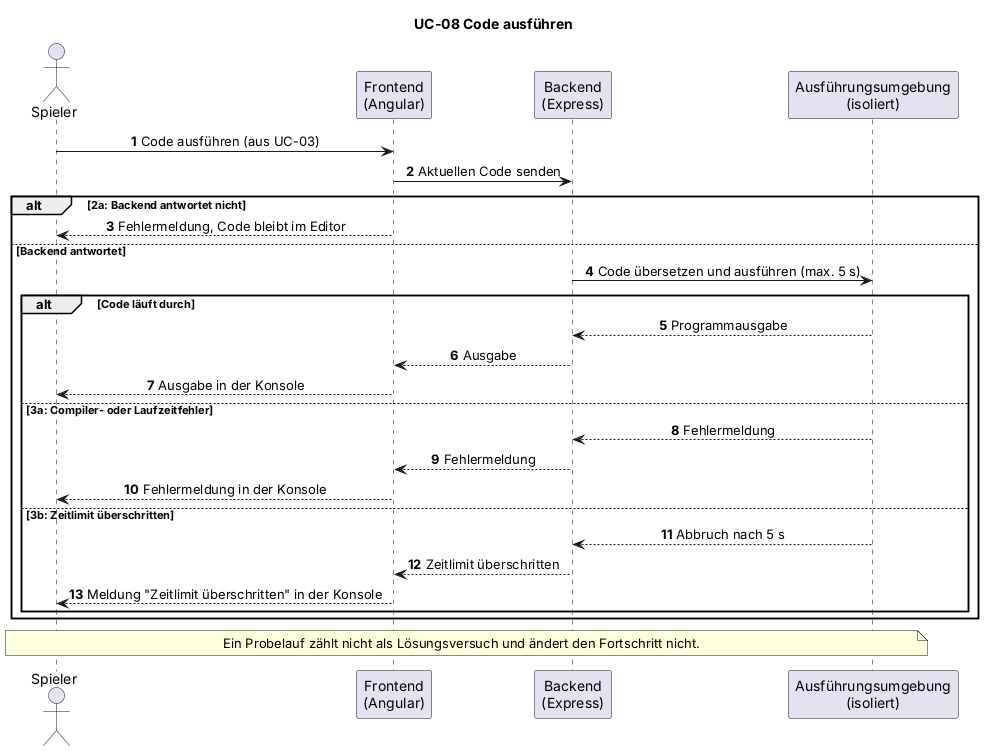

The diagram above was rendered by PlantUML. Its source (embedded in the PNG):
@startuml UC-08_sequence
' Sequenzdiagramm UC-08 (Abschnitt 4.3 der Spezifikation)
' Autor: Leonie. Entwurf aus Basic Flow und Alternative Flows, vom Team zu bestaetigen.
title UC-08 Code ausführen
skinparam shadowing false
skinparam defaultFontName Arial
skinparam sequenceMessageAlign center
autonumber
actor "Spieler" as S
participant "Frontend\n(Angular)" as FE
participant "Backend\n(Express)" as BE
participant "Ausführungsumgebung\n(isoliert)" as AU
S -> FE : Code ausführen (aus UC-03)
FE -> BE : Aktuellen Code senden
alt 2a: Backend antwortet nicht
  FE --> S : Fehlermeldung, Code bleibt im Editor
else Backend antwortet
  BE -> AU : Code übersetzen und ausführen (max. 5 s)
  alt Code läuft durch
    AU --> BE : Programmausgabe
    BE --> FE : Ausgabe
    FE --> S : Ausgabe in der Konsole
  else 3a: Compiler- oder Laufzeitfehler
    AU --> BE : Fehlermeldung
    BE --> FE : Fehlermeldung
    FE --> S : Fehlermeldung in der Konsole
  else 3b: Zeitlimit überschritten
    AU --> BE : Abbruch nach 5 s
    BE --> FE : Zeitlimit überschritten
    FE --> S : Meldung "Zeitlimit überschritten" in der Konsole
  end
end
note over S, AU : Ein Probelauf zählt nicht als Lösungsversuch und ändert den Fortschritt nicht.
@enduml